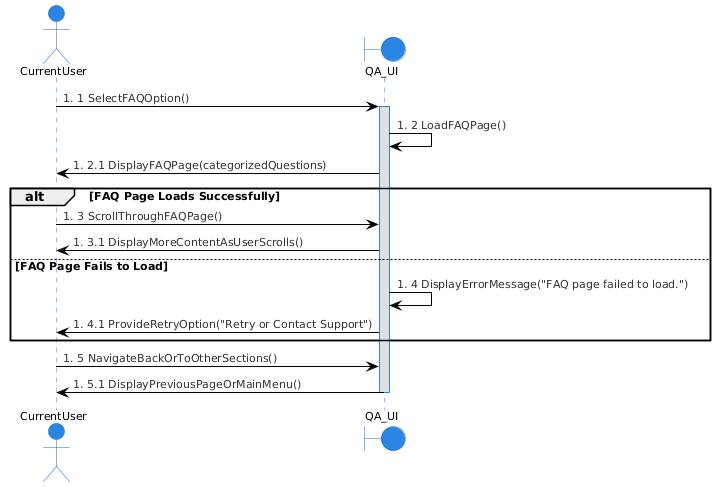

The diagram above was rendered by PlantUML. Its source (embedded in the PNG):
@startuml
!theme reddress-lightblue

actor CurrentUser as User
boundary QA_UI

' #1 User selects FAQ option from the sidebar
User -> QA_UI: #1 SelectFAQOption()
activate QA_UI

' #2 System loads the FAQ page and displays categorized questions and answers
QA_UI -> QA_UI: #2 LoadFAQPage()
QA_UI -> User: #2.1 DisplayFAQPage(categorizedQuestions)

alt FAQ Page Loads Successfully
    ' #3 User scrolls through the list of questions and answers
    User -> QA_UI: #3 ScrollThroughFAQPage()
    QA_UI -> User: #3.1 DisplayMoreContentAsUserScrolls()
else FAQ Page Fails to Load
    ' #4 FAQ page fails to load (due to network issues or page errors)
    QA_UI -> QA_UI: #4 DisplayErrorMessage("FAQ page failed to load.")
    QA_UI -> User: #4.1 ProvideRetryOption("Retry or Contact Support")
end

' #5 User navigates back or to other sections
User -> QA_UI: #5 NavigateBackOrToOtherSections()
QA_UI -> User: #5.1 DisplayPreviousPageOrMainMenu()

deactivate QA_UI
deactivate User
@enduml